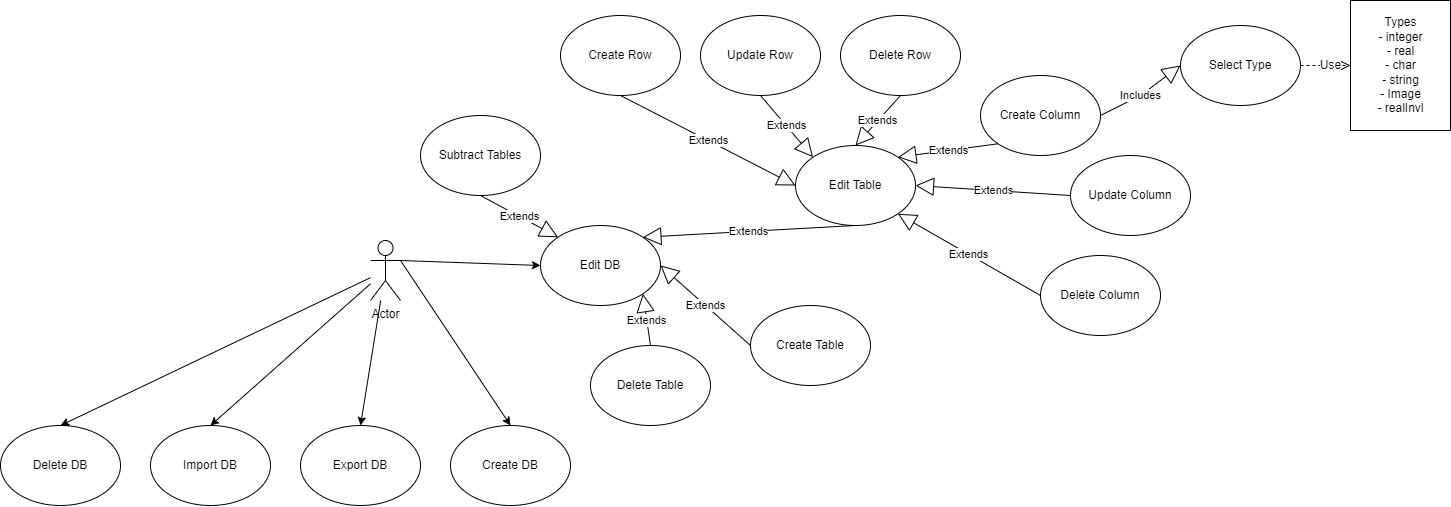

The diagram above was exported from draw.io. Its source (the exported page's mxGraphModel, read from the mxfile embedded in the PNG):
<mxGraphModel dx="2824" dy="1080" grid="1" gridSize="10" guides="1" tooltips="1" connect="1" arrows="1" fold="1" page="1" pageScale="1" pageWidth="850" pageHeight="1100" math="0" shadow="0">
  <root>
    <mxCell id="0" />
    <mxCell id="1" parent="0" />
    <mxCell id="67B0tjYpmZt-PAUM9Sc_-1" value="Actor" style="shape=umlActor;verticalLabelPosition=bottom;verticalAlign=top;html=1;outlineConnect=0;" vertex="1" parent="1">
      <mxGeometry x="100" y="285" width="30" height="60" as="geometry" />
    </mxCell>
    <mxCell id="67B0tjYpmZt-PAUM9Sc_-2" value="Create DB" style="ellipse;whiteSpace=wrap;html=1;" vertex="1" parent="1">
      <mxGeometry x="180" y="470" width="120" height="80" as="geometry" />
    </mxCell>
    <mxCell id="67B0tjYpmZt-PAUM9Sc_-3" value="Import DB" style="ellipse;whiteSpace=wrap;html=1;" vertex="1" parent="1">
      <mxGeometry x="-120" y="470" width="120" height="80" as="geometry" />
    </mxCell>
    <mxCell id="67B0tjYpmZt-PAUM9Sc_-4" value="Delete DB" style="ellipse;whiteSpace=wrap;html=1;" vertex="1" parent="1">
      <mxGeometry x="-270" y="470" width="120" height="80" as="geometry" />
    </mxCell>
    <mxCell id="67B0tjYpmZt-PAUM9Sc_-5" value="Export DB" style="ellipse;whiteSpace=wrap;html=1;" vertex="1" parent="1">
      <mxGeometry x="30" y="470" width="120" height="80" as="geometry" />
    </mxCell>
    <mxCell id="67B0tjYpmZt-PAUM9Sc_-6" value="Edit DB" style="ellipse;whiteSpace=wrap;html=1;" vertex="1" parent="1">
      <mxGeometry x="270" y="270" width="120" height="80" as="geometry" />
    </mxCell>
    <mxCell id="67B0tjYpmZt-PAUM9Sc_-7" value="Create Row" style="ellipse;whiteSpace=wrap;html=1;" vertex="1" parent="1">
      <mxGeometry x="290" y="60" width="120" height="80" as="geometry" />
    </mxCell>
    <mxCell id="67B0tjYpmZt-PAUM9Sc_-8" value="Update Row" style="ellipse;whiteSpace=wrap;html=1;" vertex="1" parent="1">
      <mxGeometry x="430" y="60" width="120" height="80" as="geometry" />
    </mxCell>
    <mxCell id="67B0tjYpmZt-PAUM9Sc_-9" value="Delete Row" style="ellipse;whiteSpace=wrap;html=1;" vertex="1" parent="1">
      <mxGeometry x="570" y="60" width="120" height="80" as="geometry" />
    </mxCell>
    <mxCell id="67B0tjYpmZt-PAUM9Sc_-10" value="Create Column" style="ellipse;whiteSpace=wrap;html=1;" vertex="1" parent="1">
      <mxGeometry x="710" y="120" width="120" height="80" as="geometry" />
    </mxCell>
    <mxCell id="67B0tjYpmZt-PAUM9Sc_-11" value="Update Column" style="ellipse;whiteSpace=wrap;html=1;" vertex="1" parent="1">
      <mxGeometry x="800" y="200" width="120" height="80" as="geometry" />
    </mxCell>
    <mxCell id="67B0tjYpmZt-PAUM9Sc_-12" value="Delete Column" style="ellipse;whiteSpace=wrap;html=1;" vertex="1" parent="1">
      <mxGeometry x="770" y="300" width="120" height="80" as="geometry" />
    </mxCell>
    <mxCell id="67B0tjYpmZt-PAUM9Sc_-15" value="" style="endArrow=classic;html=1;rounded=0;entryX=0.5;entryY=0;entryDx=0;entryDy=0;" edge="1" parent="1" source="67B0tjYpmZt-PAUM9Sc_-1" target="67B0tjYpmZt-PAUM9Sc_-4">
      <mxGeometry width="50" height="50" relative="1" as="geometry">
        <mxPoint x="410" y="430" as="sourcePoint" />
        <mxPoint x="460" y="380" as="targetPoint" />
      </mxGeometry>
    </mxCell>
    <mxCell id="67B0tjYpmZt-PAUM9Sc_-16" value="" style="endArrow=classic;html=1;rounded=0;entryX=0.5;entryY=0;entryDx=0;entryDy=0;" edge="1" parent="1" source="67B0tjYpmZt-PAUM9Sc_-1" target="67B0tjYpmZt-PAUM9Sc_-3">
      <mxGeometry width="50" height="50" relative="1" as="geometry">
        <mxPoint x="410" y="430" as="sourcePoint" />
        <mxPoint x="460" y="380" as="targetPoint" />
      </mxGeometry>
    </mxCell>
    <mxCell id="67B0tjYpmZt-PAUM9Sc_-17" value="" style="endArrow=classic;html=1;rounded=0;entryX=0.5;entryY=0;entryDx=0;entryDy=0;" edge="1" parent="1" source="67B0tjYpmZt-PAUM9Sc_-1" target="67B0tjYpmZt-PAUM9Sc_-5">
      <mxGeometry width="50" height="50" relative="1" as="geometry">
        <mxPoint x="410" y="430" as="sourcePoint" />
        <mxPoint x="460" y="380" as="targetPoint" />
      </mxGeometry>
    </mxCell>
    <mxCell id="67B0tjYpmZt-PAUM9Sc_-18" value="" style="endArrow=classic;html=1;rounded=0;exitX=1;exitY=0.3333333333333333;exitDx=0;exitDy=0;exitPerimeter=0;entryX=0.5;entryY=0;entryDx=0;entryDy=0;" edge="1" parent="1" source="67B0tjYpmZt-PAUM9Sc_-1" target="67B0tjYpmZt-PAUM9Sc_-2">
      <mxGeometry width="50" height="50" relative="1" as="geometry">
        <mxPoint x="410" y="430" as="sourcePoint" />
        <mxPoint x="460" y="380" as="targetPoint" />
      </mxGeometry>
    </mxCell>
    <mxCell id="67B0tjYpmZt-PAUM9Sc_-19" value="" style="endArrow=classic;html=1;rounded=0;exitX=1;exitY=0.3333333333333333;exitDx=0;exitDy=0;exitPerimeter=0;entryX=0;entryY=0.5;entryDx=0;entryDy=0;" edge="1" parent="1" source="67B0tjYpmZt-PAUM9Sc_-1" target="67B0tjYpmZt-PAUM9Sc_-6">
      <mxGeometry width="50" height="50" relative="1" as="geometry">
        <mxPoint x="410" y="430" as="sourcePoint" />
        <mxPoint x="460" y="380" as="targetPoint" />
      </mxGeometry>
    </mxCell>
    <mxCell id="67B0tjYpmZt-PAUM9Sc_-20" value="Edit Table" style="ellipse;whiteSpace=wrap;html=1;" vertex="1" parent="1">
      <mxGeometry x="525" y="190" width="120" height="80" as="geometry" />
    </mxCell>
    <mxCell id="67B0tjYpmZt-PAUM9Sc_-21" value="Delete Table" style="ellipse;whiteSpace=wrap;html=1;" vertex="1" parent="1">
      <mxGeometry x="320" y="390" width="120" height="80" as="geometry" />
    </mxCell>
    <mxCell id="67B0tjYpmZt-PAUM9Sc_-22" value="Create Table" style="ellipse;whiteSpace=wrap;html=1;" vertex="1" parent="1">
      <mxGeometry x="480" y="350" width="120" height="80" as="geometry" />
    </mxCell>
    <mxCell id="67B0tjYpmZt-PAUM9Sc_-23" value="Extends" style="endArrow=block;endSize=16;endFill=0;html=1;rounded=0;exitX=0.5;exitY=1;exitDx=0;exitDy=0;entryX=1;entryY=0;entryDx=0;entryDy=0;" edge="1" parent="1" source="67B0tjYpmZt-PAUM9Sc_-20" target="67B0tjYpmZt-PAUM9Sc_-6">
      <mxGeometry width="160" relative="1" as="geometry">
        <mxPoint x="190" y="310" as="sourcePoint" />
        <mxPoint x="350" y="310" as="targetPoint" />
      </mxGeometry>
    </mxCell>
    <mxCell id="67B0tjYpmZt-PAUM9Sc_-24" value="Extends" style="endArrow=block;endSize=16;endFill=0;html=1;rounded=0;exitX=0;exitY=0.5;exitDx=0;exitDy=0;entryX=1;entryY=0.5;entryDx=0;entryDy=0;" edge="1" parent="1" source="67B0tjYpmZt-PAUM9Sc_-22" target="67B0tjYpmZt-PAUM9Sc_-6">
      <mxGeometry width="160" relative="1" as="geometry">
        <mxPoint x="460" y="290.48" as="sourcePoint" />
        <mxPoint x="359" y="329.52" as="targetPoint" />
      </mxGeometry>
    </mxCell>
    <mxCell id="67B0tjYpmZt-PAUM9Sc_-25" value="Extends" style="endArrow=block;endSize=16;endFill=0;html=1;rounded=0;exitX=0.5;exitY=0;exitDx=0;exitDy=0;entryX=1;entryY=1;entryDx=0;entryDy=0;" edge="1" parent="1" source="67B0tjYpmZt-PAUM9Sc_-21" target="67B0tjYpmZt-PAUM9Sc_-6">
      <mxGeometry width="160" relative="1" as="geometry">
        <mxPoint x="445" y="250" as="sourcePoint" />
        <mxPoint x="344" y="289.03999999999996" as="targetPoint" />
      </mxGeometry>
    </mxCell>
    <mxCell id="67B0tjYpmZt-PAUM9Sc_-26" value="Extends" style="endArrow=block;endSize=16;endFill=0;html=1;rounded=0;exitX=0.5;exitY=1;exitDx=0;exitDy=0;entryX=0;entryY=0.5;entryDx=0;entryDy=0;" edge="1" parent="1" source="67B0tjYpmZt-PAUM9Sc_-7" target="67B0tjYpmZt-PAUM9Sc_-20">
      <mxGeometry width="160" relative="1" as="geometry">
        <mxPoint x="350" y="350" as="sourcePoint" />
        <mxPoint x="510" y="350" as="targetPoint" />
      </mxGeometry>
    </mxCell>
    <mxCell id="67B0tjYpmZt-PAUM9Sc_-27" value="Extends" style="endArrow=block;endSize=16;endFill=0;html=1;rounded=0;exitX=0.5;exitY=1;exitDx=0;exitDy=0;entryX=0;entryY=0;entryDx=0;entryDy=0;" edge="1" parent="1" source="67B0tjYpmZt-PAUM9Sc_-8" target="67B0tjYpmZt-PAUM9Sc_-20">
      <mxGeometry width="160" relative="1" as="geometry">
        <mxPoint x="360" y="150" as="sourcePoint" />
        <mxPoint x="535" y="240" as="targetPoint" />
      </mxGeometry>
    </mxCell>
    <mxCell id="67B0tjYpmZt-PAUM9Sc_-28" value="Extends" style="endArrow=block;endSize=16;endFill=0;html=1;rounded=0;exitX=0.5;exitY=1;exitDx=0;exitDy=0;entryX=0.5;entryY=0;entryDx=0;entryDy=0;" edge="1" parent="1" source="67B0tjYpmZt-PAUM9Sc_-9" target="67B0tjYpmZt-PAUM9Sc_-20">
      <mxGeometry width="160" relative="1" as="geometry">
        <mxPoint x="370" y="160" as="sourcePoint" />
        <mxPoint x="600" y="200" as="targetPoint" />
      </mxGeometry>
    </mxCell>
    <mxCell id="67B0tjYpmZt-PAUM9Sc_-29" value="Extends" style="endArrow=block;endSize=16;endFill=0;html=1;rounded=0;exitX=0;exitY=1;exitDx=0;exitDy=0;entryX=1;entryY=0;entryDx=0;entryDy=0;" edge="1" parent="1" source="67B0tjYpmZt-PAUM9Sc_-10" target="67B0tjYpmZt-PAUM9Sc_-20">
      <mxGeometry width="160" relative="1" as="geometry">
        <mxPoint x="380" y="170" as="sourcePoint" />
        <mxPoint x="555" y="260" as="targetPoint" />
      </mxGeometry>
    </mxCell>
    <mxCell id="67B0tjYpmZt-PAUM9Sc_-30" value="Extends" style="endArrow=block;endSize=16;endFill=0;html=1;rounded=0;exitX=0;exitY=0.5;exitDx=0;exitDy=0;entryX=1;entryY=0.5;entryDx=0;entryDy=0;" edge="1" parent="1" source="67B0tjYpmZt-PAUM9Sc_-11" target="67B0tjYpmZt-PAUM9Sc_-20">
      <mxGeometry width="160" relative="1" as="geometry">
        <mxPoint x="390" y="180" as="sourcePoint" />
        <mxPoint x="565" y="270" as="targetPoint" />
      </mxGeometry>
    </mxCell>
    <mxCell id="67B0tjYpmZt-PAUM9Sc_-31" value="Extends" style="endArrow=block;endSize=16;endFill=0;html=1;rounded=0;exitX=0;exitY=0.5;exitDx=0;exitDy=0;entryX=1;entryY=1;entryDx=0;entryDy=0;" edge="1" parent="1" source="67B0tjYpmZt-PAUM9Sc_-12" target="67B0tjYpmZt-PAUM9Sc_-20">
      <mxGeometry width="160" relative="1" as="geometry">
        <mxPoint x="400" y="190" as="sourcePoint" />
        <mxPoint x="575" y="280" as="targetPoint" />
      </mxGeometry>
    </mxCell>
    <mxCell id="67B0tjYpmZt-PAUM9Sc_-32" value="Select Type" style="ellipse;whiteSpace=wrap;html=1;" vertex="1" parent="1">
      <mxGeometry x="910" y="70" width="120" height="80" as="geometry" />
    </mxCell>
    <mxCell id="67B0tjYpmZt-PAUM9Sc_-33" value="Includes" style="endArrow=block;endSize=16;endFill=0;html=1;rounded=0;exitX=1;exitY=0.5;exitDx=0;exitDy=0;entryX=0;entryY=0.5;entryDx=0;entryDy=0;" edge="1" parent="1" source="67B0tjYpmZt-PAUM9Sc_-10" target="67B0tjYpmZt-PAUM9Sc_-32">
      <mxGeometry x="-0.0557" width="160" relative="1" as="geometry">
        <mxPoint x="660" y="270" as="sourcePoint" />
        <mxPoint x="820" y="270" as="targetPoint" />
        <Array as="points">
          <mxPoint x="870" y="140" />
        </Array>
        <mxPoint as="offset" />
      </mxGeometry>
    </mxCell>
    <mxCell id="67B0tjYpmZt-PAUM9Sc_-34" value="Subtract Tables" style="ellipse;whiteSpace=wrap;html=1;" vertex="1" parent="1">
      <mxGeometry x="150" y="160" width="120" height="80" as="geometry" />
    </mxCell>
    <mxCell id="67B0tjYpmZt-PAUM9Sc_-35" value="Extends" style="endArrow=block;endSize=16;endFill=0;html=1;rounded=0;exitX=0.5;exitY=1;exitDx=0;exitDy=0;entryX=0;entryY=0;entryDx=0;entryDy=0;" edge="1" parent="1" source="67B0tjYpmZt-PAUM9Sc_-34" target="67B0tjYpmZt-PAUM9Sc_-6">
      <mxGeometry width="160" relative="1" as="geometry">
        <mxPoint x="390" y="399.9999999999998" as="sourcePoint" />
        <mxPoint x="382.4264068711932" y="348.2842712474619" as="targetPoint" />
      </mxGeometry>
    </mxCell>
    <mxCell id="67B0tjYpmZt-PAUM9Sc_-36" value="Types&lt;br&gt;- integer&lt;br&gt;- real&lt;br&gt;- char&lt;br&gt;- string&lt;br&gt;- Image&lt;br&gt;&lt;div style=&quot;text-align: start;&quot;&gt;&lt;span style=&quot;background-color: initial;&quot;&gt;- &lt;/span&gt;&lt;span style=&quot;background-color: initial;&quot;&gt;&lt;font style=&quot;font-size: 12px;&quot; face=&quot;Arial&quot;&gt;realInvl&lt;/font&gt;&lt;/span&gt;&lt;/div&gt;" style="html=1;" vertex="1" parent="1">
      <mxGeometry x="1080" y="45" width="100" height="130" as="geometry" />
    </mxCell>
    <mxCell id="67B0tjYpmZt-PAUM9Sc_-37" value="Use" style="endArrow=open;endSize=12;dashed=1;html=1;rounded=0;fontSize=12;exitX=1;exitY=0.5;exitDx=0;exitDy=0;entryX=0;entryY=0.5;entryDx=0;entryDy=0;" edge="1" parent="1" source="67B0tjYpmZt-PAUM9Sc_-32" target="67B0tjYpmZt-PAUM9Sc_-36">
      <mxGeometry x="0.2" width="160" relative="1" as="geometry">
        <mxPoint x="400" y="320" as="sourcePoint" />
        <mxPoint x="560" y="320" as="targetPoint" />
        <mxPoint as="offset" />
      </mxGeometry>
    </mxCell>
  </root>
</mxGraphModel>